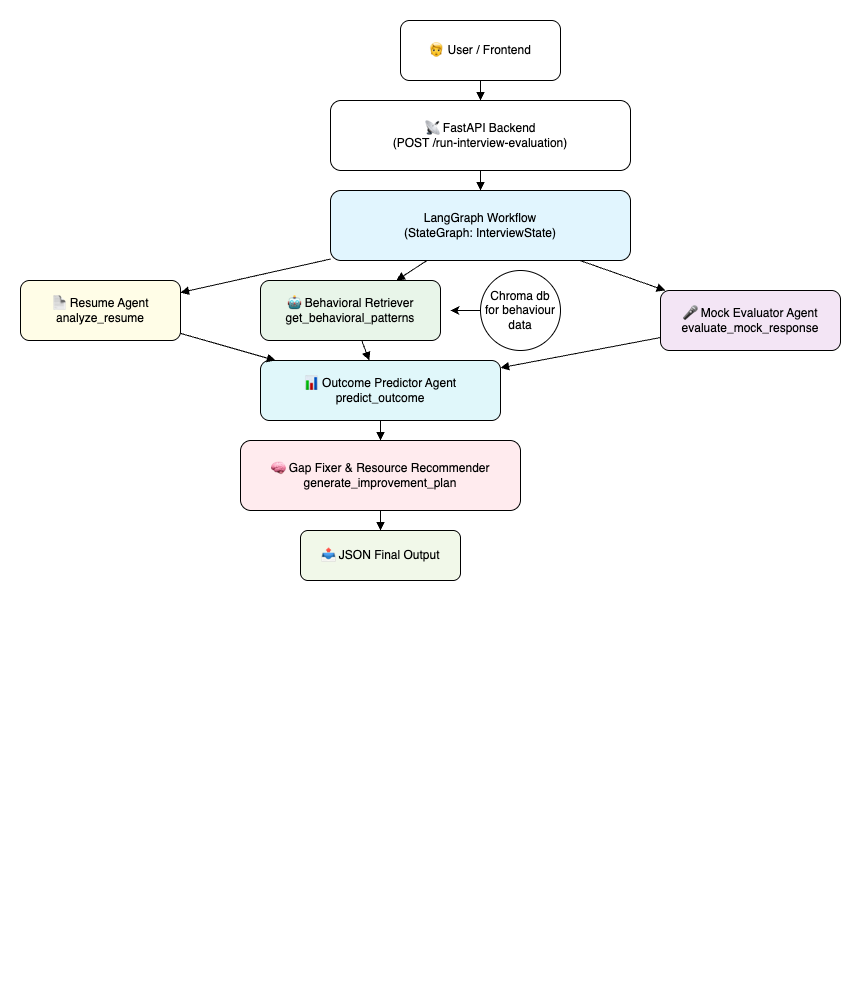

The diagram above was exported from draw.io. Its source (the exported page's mxGraphModel, read from the mxfile embedded in the PNG):
<mxGraphModel dx="1072" dy="689" grid="1" gridSize="10" guides="1" tooltips="1" connect="1" arrows="1" fold="1" page="1" pageScale="1" pageWidth="827" pageHeight="1169" math="0" shadow="0">
  <root>
    <mxCell id="0" />
    <mxCell id="1" parent="0" />
    <mxCell id="CyMRK-FSYJO_p6pDTY3X-1" value="🧑 User / Frontend" style="rounded=1;whiteSpace=wrap;html=1;" parent="1" vertex="1">
      <mxGeometry x="400" y="20" width="160" height="60" as="geometry" />
    </mxCell>
    <mxCell id="CyMRK-FSYJO_p6pDTY3X-2" value="📡 FastAPI Backend&#10;(POST /run-interview-evaluation)" style="rounded=1;whiteSpace=wrap;html=1;" parent="1" vertex="1">
      <mxGeometry x="330" y="100" width="300" height="70" as="geometry" />
    </mxCell>
    <mxCell id="CyMRK-FSYJO_p6pDTY3X-3" value="LangGraph Workflow&#10;(StateGraph: InterviewState)" style="rounded=1;whiteSpace=wrap;html=1;fillColor=#E1F5FE;" parent="1" vertex="1">
      <mxGeometry x="330" y="190" width="300" height="70" as="geometry" />
    </mxCell>
    <mxCell id="CyMRK-FSYJO_p6pDTY3X-4" value="📄 Resume Agent&#10;analyze_resume" style="rounded=1;whiteSpace=wrap;html=1;fillColor=#FFFDE7;" parent="1" vertex="1">
      <mxGeometry x="20" y="280" width="160" height="60" as="geometry" />
    </mxCell>
    <mxCell id="CyMRK-FSYJO_p6pDTY3X-5" value="🤖 Behavioral Retriever&#10;get_behavioral_patterns" style="rounded=1;whiteSpace=wrap;html=1;fillColor=#E8F5E9;" parent="1" vertex="1">
      <mxGeometry x="260" y="280" width="180" height="60" as="geometry" />
    </mxCell>
    <mxCell id="CyMRK-FSYJO_p6pDTY3X-6" value="🎤 Mock Evaluator Agent&#10;evaluate_mock_response" style="rounded=1;whiteSpace=wrap;html=1;fillColor=#F3E5F5;" parent="1" vertex="1">
      <mxGeometry x="660" y="290" width="180" height="60" as="geometry" />
    </mxCell>
    <mxCell id="CyMRK-FSYJO_p6pDTY3X-7" value="📊 Outcome Predictor Agent&#10;predict_outcome" style="rounded=1;whiteSpace=wrap;html=1;fillColor=#E0F7FA;" parent="1" vertex="1">
      <mxGeometry x="260" y="360" width="240" height="60" as="geometry" />
    </mxCell>
    <mxCell id="CyMRK-FSYJO_p6pDTY3X-8" value="🧠 Gap Fixer &amp; Resource Recommender&#10;generate_improvement_plan" style="rounded=1;whiteSpace=wrap;html=1;fillColor=#FFEBEE;" parent="1" vertex="1">
      <mxGeometry x="240" y="440" width="280" height="70" as="geometry" />
    </mxCell>
    <mxCell id="CyMRK-FSYJO_p6pDTY3X-9" value="📤 JSON Final Output" style="rounded=1;whiteSpace=wrap;html=1;fillColor=#F1F8E9;" parent="1" vertex="1">
      <mxGeometry x="300" y="530" width="160" height="50" as="geometry" />
    </mxCell>
    <mxCell id="CyMRK-FSYJO_p6pDTY3X-10" style="endArrow=block;" parent="1" source="CyMRK-FSYJO_p6pDTY3X-1" target="CyMRK-FSYJO_p6pDTY3X-2" edge="1">
      <mxGeometry relative="1" as="geometry" />
    </mxCell>
    <mxCell id="CyMRK-FSYJO_p6pDTY3X-11" style="endArrow=block;" parent="1" source="CyMRK-FSYJO_p6pDTY3X-2" target="CyMRK-FSYJO_p6pDTY3X-3" edge="1">
      <mxGeometry relative="1" as="geometry" />
    </mxCell>
    <mxCell id="CyMRK-FSYJO_p6pDTY3X-12" style="endArrow=block;" parent="1" source="CyMRK-FSYJO_p6pDTY3X-3" target="CyMRK-FSYJO_p6pDTY3X-4" edge="1">
      <mxGeometry relative="1" as="geometry">
        <mxPoint x="160" y="260" as="targetPoint" />
      </mxGeometry>
    </mxCell>
    <mxCell id="CyMRK-FSYJO_p6pDTY3X-13" style="endArrow=block;" parent="1" source="CyMRK-FSYJO_p6pDTY3X-3" target="CyMRK-FSYJO_p6pDTY3X-5" edge="1">
      <mxGeometry relative="1" as="geometry" />
    </mxCell>
    <mxCell id="CyMRK-FSYJO_p6pDTY3X-14" style="endArrow=block;" parent="1" source="CyMRK-FSYJO_p6pDTY3X-3" target="CyMRK-FSYJO_p6pDTY3X-6" edge="1">
      <mxGeometry relative="1" as="geometry" />
    </mxCell>
    <mxCell id="CyMRK-FSYJO_p6pDTY3X-15" style="endArrow=block;" parent="1" source="CyMRK-FSYJO_p6pDTY3X-5" target="CyMRK-FSYJO_p6pDTY3X-7" edge="1">
      <mxGeometry relative="1" as="geometry" />
    </mxCell>
    <mxCell id="CyMRK-FSYJO_p6pDTY3X-16" style="endArrow=block;" parent="1" source="CyMRK-FSYJO_p6pDTY3X-6" target="CyMRK-FSYJO_p6pDTY3X-7" edge="1">
      <mxGeometry relative="1" as="geometry" />
    </mxCell>
    <mxCell id="CyMRK-FSYJO_p6pDTY3X-17" style="endArrow=block;" parent="1" source="CyMRK-FSYJO_p6pDTY3X-4" target="CyMRK-FSYJO_p6pDTY3X-7" edge="1">
      <mxGeometry relative="1" as="geometry" />
    </mxCell>
    <mxCell id="CyMRK-FSYJO_p6pDTY3X-18" style="endArrow=block;" parent="1" source="CyMRK-FSYJO_p6pDTY3X-7" target="CyMRK-FSYJO_p6pDTY3X-8" edge="1">
      <mxGeometry relative="1" as="geometry" />
    </mxCell>
    <mxCell id="CyMRK-FSYJO_p6pDTY3X-19" style="endArrow=block;" parent="1" source="CyMRK-FSYJO_p6pDTY3X-8" target="CyMRK-FSYJO_p6pDTY3X-9" edge="1">
      <mxGeometry relative="1" as="geometry" />
    </mxCell>
    <mxCell id="CyMRK-FSYJO_p6pDTY3X-20" value="&#10;  &#10;    &#10;      &#10;        &#10;        &#10;&#10;        &#10;          &#10;          &#10;        &#10;&#10;        &#10;          &#10;          &#10;        &#10;&#10;        &#10;          &#10;          &#10;        &#10;&#10;        &#10;          &#10;          &#10;        &#10;&#10;        &#10;          &#10;          &#10;        &#10;&#10;        &#10;          &#10;          &#10;        &#10;&#10;        &#10;          &#10;          &#10;        &#10;&#10;        &#10;          &#10;          &#10;        &#10;&#10;        &#10;          &#10;          &#10;        &#10;&#10;        &#10;        &#10;        &#10;        &#10;        &#10;        &#10;        &#10;        &#10;        &#10;        &#10;        &#10;&#10;      &#10;    &#10;  &#10;" style="text;whiteSpace=wrap;html=1;" parent="1" vertex="1">
      <mxGeometry width="30" height="990" as="geometry" />
    </mxCell>
    <mxCell id="cj0h5cOVy1Q8JnV2Z5LK-4" style="edgeStyle=orthogonalEdgeStyle;rounded=0;orthogonalLoop=1;jettySize=auto;html=1;" edge="1" parent="1" source="cj0h5cOVy1Q8JnV2Z5LK-3">
      <mxGeometry relative="1" as="geometry">
        <mxPoint x="450" y="310" as="targetPoint" />
      </mxGeometry>
    </mxCell>
    <mxCell id="cj0h5cOVy1Q8JnV2Z5LK-3" value="Chroma db&lt;br&gt;for behaviour data" style="ellipse;whiteSpace=wrap;html=1;aspect=fixed;" vertex="1" parent="1">
      <mxGeometry x="480" y="270" width="80" height="80" as="geometry" />
    </mxCell>
  </root>
</mxGraphModel>